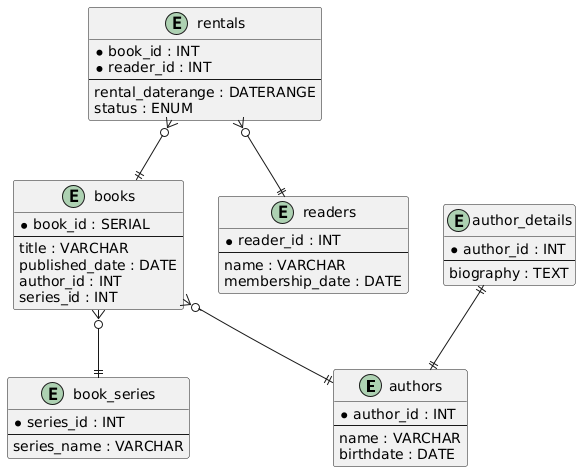

The diagram above was rendered by PlantUML. Its source (embedded in the PNG):
@startuml
entity "authors" {
    *author_id : INT
    --
    name : VARCHAR
    birthdate : DATE
}

entity "book_series" {
    *series_id : INT
    --
    series_name : VARCHAR
}

entity "books" {
    *book_id : SERIAL
    --
    title : VARCHAR
    published_date : DATE
    author_id : INT
    series_id : INT
}

entity "readers" {
    *reader_id : INT
    --
    name : VARCHAR
    membership_date : DATE
}

entity "rentals" {
    *book_id : INT
    *reader_id : INT
    --
    rental_daterange : DATERANGE
    status : ENUM
}

entity "author_details" {
    *author_id : INT
    --
    biography : TEXT
}

' Определение Foreign Key связей
books }o--|| authors
books }o--|| book_series
rentals }o--|| books
rentals }o--|| readers
author_details ||--|| authors
@enduml